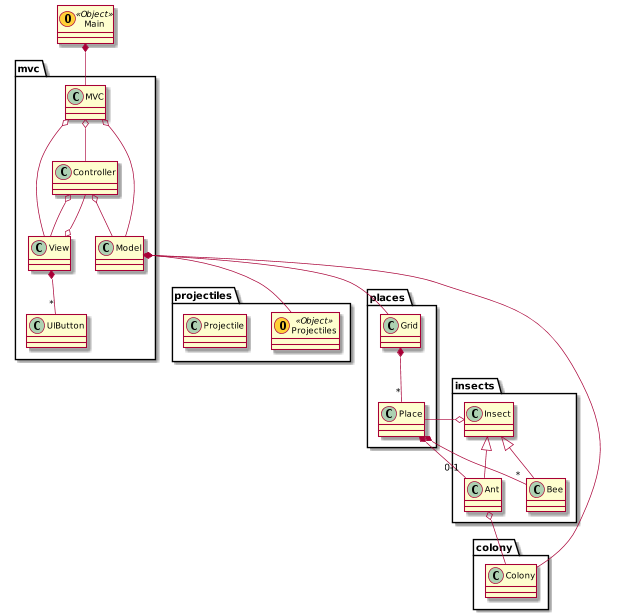

The diagram above was rendered by PlantUML. Its source (embedded in the PNG):
@startuml

class Main << (O,#FFD036) Object >>
package projectiles {
class Projectiles << (O,#FFD036) Object >>
class Projectile
}
package places {
class Grid
class Place
}
package mvc {
class MVC
class Model
class Controller
class View
class UIButton
}
package insects {
class Insect
class Ant
class Bee
}
package colony {
class Colony
}

Main *-- MVC
MVC o-- Model
MVC o-- Controller
MVC o-- View
Controller o-- Model
Controller o-- View
View o-- Controller
View *-- "*" UIButton

Model o-- Colony
Model *-- Grid
Model o-- Projectiles

Grid *-- "*" Place
Place *-- "0-1" Ant
Place *-- "*" Bee

Insect o-- Place
Ant o-- Colony

Insect <|-- Ant
Insect <|-- Bee

@enduml